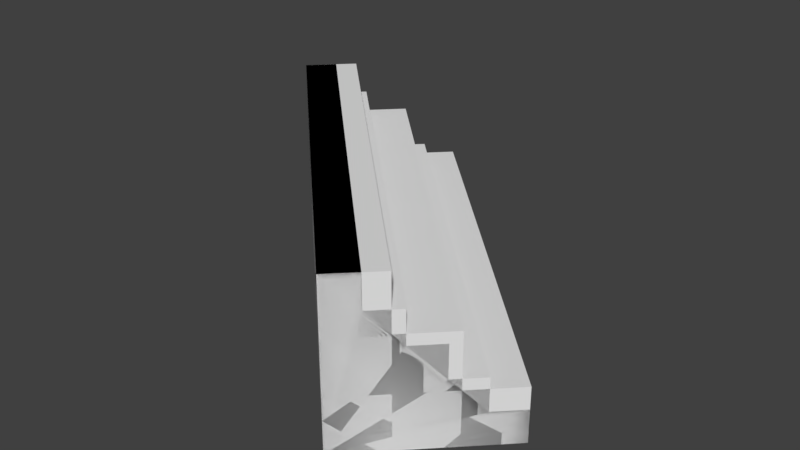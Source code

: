 # Source: StairTri_1.4x1.4x0.5.blend  (saved by Blender 2.79.0; exported with 4.5.12 LTS)
import bpy
from mathutils import Matrix  # noqa: F401  (used for matrix-valued properties, if any)

bpy.ops.wm.read_factory_settings(use_empty=True)
scene = bpy.context.scene
scene.name = 'Scene'

# ---- collections
col_collection_1 = bpy.data.collections.new('Collection 1'); scene.collection.children.link(col_collection_1)

# ---- world
world_world = bpy.data.worlds.new('World'); scene.world = world_world
world_world.color = (0.05088, 0.05088, 0.05088)
world_world.use_sun_shadow = False
world_world.sun_shadow_jitter_overblur = 0.0
world_world.cycles.sampling_method = 'MANUAL'

# ---- meshes
me_stairtri_1_4x1_4x0_5_a = bpy.data.meshes.new('StairTri_1.4x1.4x0.5_A')
me_stairtri_1_4x1_4x0_5_a.from_pydata([(-0.6464, 1.354, 0.0), (0.3536, 0.3536, 0.0), (2.631e-07, -9.452e-08, 0.0), (-1.0, 1.0, 0.0), (-1.0, 1.0, 0.5), (0.0, 0.0, 0.5), (-0.7643, 1.236, 0.0), (-0.8821, 1.118, 0.0), (0.2357, 0.2357, 0.0), (0.1179, 0.1179, 0.0), (-1.0, 1.0, 0.1667), (-1.0, 1.0, 0.3333), (1.754e-07, -6.301e-08, 0.1667), (8.77e-08, -3.151e-08, 0.3333), (0.3536, 0.3536, 0.1667), (-0.6464, 1.354, 0.1667), (0.1179, 0.1179, 0.5), (-0.8821, 1.118, 0.5), (0.2357, 0.2357, 0.1667), (0.1179, 0.1179, 0.1667), (0.2357, 0.2357, 0.3333), (0.1179, 0.1179, 0.3333), (-0.7643, 1.236, 0.1667), (-0.7643, 1.236, 0.3333), (-0.8821, 1.118, 0.1667), (-0.8821, 1.118, 0.3333)], [], [(7, 9, 2, 3), (11, 13, 5, 4), (25, 11, 4, 17), (21, 16, 5, 13), (9, 19, 12, 2), (19, 21, 13, 12), (1, 14, 18, 8), (8, 18, 19, 9), (18, 20, 21, 19), (23, 20, 18, 22), (14, 15, 22, 18), (0, 6, 22, 15), (16, 21, 25, 17), (6, 7, 24, 22), (22, 24, 25, 23), (7, 3, 10, 24), (24, 10, 11, 25), (5, 16, 17, 4), (23, 25, 21, 20), (1, 0, 15, 14), (3, 2, 12, 10), (10, 12, 13, 11), (0, 1, 8, 6), (6, 8, 9, 7)])
me_stairtri_1_4x1_4x0_5_a.use_remesh_preserve_volume = False
me_stairtri_1_4x1_4x0_5_a.use_remesh_preserve_attributes = False
me_stairtri_1_4x1_4x0_5_a.use_mirror_vertex_groups = False
me_stairtri_1_4x1_4x0_5_a.update()
me_stairtri_1_4x1_4x0_5_5_001 = bpy.data.meshes.new('StairTri_1.4x1.4x0.5_5.001')
me_stairtri_1_4x1_4x0_5_5_001.from_pydata([(-0.6464, 1.354, 0.0), (0.3536, 0.3536, 0.0), (2.631e-07, -9.452e-08, 0.0), (-1.0, 1.0, 0.0), (-0.6464, 1.354, 0.1), (0.3536, 0.3536, 0.1), (-0.7172, 1.283, 0.1), (0.2828, 0.2828, 0.1), (-0.7172, 1.283, 0.2), (-0.7879, 1.212, 0.2), (0.2828, 0.2828, 0.2), (0.2121, 0.2121, 0.2), (-0.7879, 1.212, 0.3), (-0.8586, 1.141, 0.3), (0.2121, 0.2121, 0.3), (0.1414, 0.1414, 0.3), (-0.9293, 1.071, 0.4), (0.07071, 0.07071, 0.4), (-0.8586, 1.141, 0.4), (0.1414, 0.1414, 0.4), (-0.9293, 1.071, 0.5), (-1.0, 1.0, 0.5), (0.07071, 0.07071, 0.5), (0.0, 0.0, 0.5)], [], [(0, 1, 2, 3), (0, 4, 5, 1), (4, 6, 7, 5), (8, 9, 11, 10), (7, 6, 8, 10), (15, 13, 18, 19), (12, 13, 15, 14), (3, 21, 20, 16, 18, 13, 12, 9, 8, 6, 4, 0), (11, 9, 12, 14), (18, 16, 17, 19), (2, 1, 5, 7, 10, 11, 14, 15, 19, 17, 22, 23), (20, 21, 23, 22), (3, 2, 23, 21), (17, 16, 20, 22)])
me_stairtri_1_4x1_4x0_5_5_001.use_remesh_preserve_volume = False
me_stairtri_1_4x1_4x0_5_5_001.use_remesh_preserve_attributes = False
me_stairtri_1_4x1_4x0_5_5_001.use_mirror_vertex_groups = False
me_stairtri_1_4x1_4x0_5_5_001.update()

# ---- objects
ob_stairtri_1_4x1_4x0_5 = bpy.data.objects.new('StairTri_1.4x1.4x0.5', me_stairtri_1_4x1_4x0_5_a)
ob_stairtri_1_4x1_4x0_5_5_001 = bpy.data.objects.new('StairTri_1.4x1.4x0.5_5.001', me_stairtri_1_4x1_4x0_5_5_001)

# ---- transforms, parenting, visibility, modifiers, constraints
ob_stairtri_1_4x1_4x0_5.location = (0.0, 0.0, 0.0)
ob_stairtri_1_4x1_4x0_5.lock_rotations_4d = False
ob_stairtri_1_4x1_4x0_5.empty_display_type = 'ARROWS'
ob_stairtri_1_4x1_4x0_5.lineart.crease_threshold = 0.0
ob_stairtri_1_4x1_4x0_5_5_001.location = (0.0, 0.0, 0.0)
ob_stairtri_1_4x1_4x0_5_5_001.lock_rotations_4d = False
ob_stairtri_1_4x1_4x0_5_5_001.empty_display_type = 'ARROWS'
ob_stairtri_1_4x1_4x0_5_5_001.hide_viewport = True
ob_stairtri_1_4x1_4x0_5_5_001.lineart.crease_threshold = 0.0

# ---- collection membership
col_collection_1.objects.link(ob_stairtri_1_4x1_4x0_5)
col_collection_1.objects.link(ob_stairtri_1_4x1_4x0_5_5_001)

# ---- scene / render settings (as saved in the file)
scene.frame_start = 1; scene.frame_end = 250; scene.frame_set(1)
scene.render.engine = 'BLENDER_EEVEE_NEXT'
scene.render.resolution_percentage = 50
scene.render.dither_intensity = 0.0
scene.cycles.use_denoising = False
scene.cycles.samples = 128
scene.cycles.sampling_pattern = 'TABULATED_SOBOL'
scene.cycles.use_adaptive_sampling = False
scene.cycles.use_light_tree = False
scene.cycles.blur_glossy = 0.0
scene.cycles.sample_clamp_indirect = 0.0
scene.view_settings.view_transform = 'Standard'
bpy.context.view_layer.update()

# ---- added for rendering (the .blend has no active camera and no usable light): camera, sun
cam_auto = bpy.data.cameras.new('AutoCamera')
cam_auto.lens = 50.0
cam_auto.sensor_width = 36.0
cam_auto.clip_end = 1000.0
ob_auto_camera = bpy.data.objects.new('AutoCamera', cam_auto)
scene.collection.objects.link(ob_auto_camera)
ob_auto_camera.location = (1.50728, -1.51982, 1.7144)
ob_auto_camera.rotation_euler = (1.09748, -7.21219e-08, 0.694738)
scene.camera = ob_auto_camera
light_auto_sun = bpy.data.lights.new('AutoSun', 'SUN')
light_auto_sun.energy = 3.0
light_auto_sun.angle = 0.0523599
ob_auto_sun = bpy.data.objects.new('AutoSun', light_auto_sun)
scene.collection.objects.link(ob_auto_sun)
ob_auto_sun.rotation_euler = (0.872665, 0.174533, 0.523599)
bpy.context.view_layer.update()
